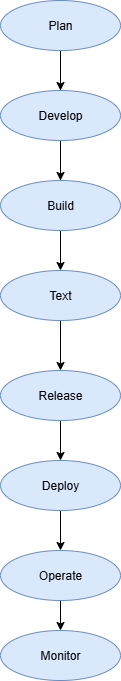

The diagram above was exported from draw.io. Its source (the exported page's mxGraphModel, read from the mxfile embedded in the PNG):
<mxGraphModel dx="1303" dy="703" grid="1" gridSize="10" guides="1" tooltips="1" connect="1" arrows="1" fold="1" page="1" pageScale="1" pageWidth="850" pageHeight="1100" math="0" shadow="0">
  <root>
    <mxCell id="0" />
    <mxCell id="1" parent="0" />
    <mxCell id="i1qxbi8Tj2wiVrcq1Ro--25" value="" style="edgeStyle=orthogonalEdgeStyle;rounded=0;orthogonalLoop=1;jettySize=auto;html=1;" parent="1" source="i1qxbi8Tj2wiVrcq1Ro--2" target="i1qxbi8Tj2wiVrcq1Ro--14" edge="1">
      <mxGeometry relative="1" as="geometry" />
    </mxCell>
    <mxCell id="i1qxbi8Tj2wiVrcq1Ro--26" value="" style="edgeStyle=orthogonalEdgeStyle;rounded=0;orthogonalLoop=1;jettySize=auto;html=1;" parent="1" source="i1qxbi8Tj2wiVrcq1Ro--2" target="i1qxbi8Tj2wiVrcq1Ro--9" edge="1">
      <mxGeometry relative="1" as="geometry" />
    </mxCell>
    <mxCell id="i1qxbi8Tj2wiVrcq1Ro--2" value="Plan" style="ellipse;whiteSpace=wrap;html=1;fillColor=#dae8fc;strokeColor=#6c8ebf;" parent="1" vertex="1">
      <mxGeometry x="320" y="40" width="120" height="50" as="geometry" />
    </mxCell>
    <mxCell id="i1qxbi8Tj2wiVrcq1Ro--24" value="" style="edgeStyle=orthogonalEdgeStyle;rounded=0;orthogonalLoop=1;jettySize=auto;html=1;" parent="1" source="i1qxbi8Tj2wiVrcq1Ro--9" target="i1qxbi8Tj2wiVrcq1Ro--16" edge="1">
      <mxGeometry relative="1" as="geometry" />
    </mxCell>
    <mxCell id="i1qxbi8Tj2wiVrcq1Ro--9" value="Develop" style="ellipse;whiteSpace=wrap;html=1;fillColor=#dae8fc;strokeColor=#6c8ebf;" parent="1" vertex="1">
      <mxGeometry x="320" y="130" width="120" height="50" as="geometry" />
    </mxCell>
    <mxCell id="i1qxbi8Tj2wiVrcq1Ro--14" value="Build" style="ellipse;whiteSpace=wrap;html=1;fillColor=#dae8fc;strokeColor=#6c8ebf;" parent="1" vertex="1">
      <mxGeometry x="320" y="220" width="120" height="50" as="geometry" />
    </mxCell>
    <mxCell id="i1qxbi8Tj2wiVrcq1Ro--27" value="" style="edgeStyle=orthogonalEdgeStyle;rounded=0;orthogonalLoop=1;jettySize=auto;html=1;" parent="1" source="i1qxbi8Tj2wiVrcq1Ro--16" target="i1qxbi8Tj2wiVrcq1Ro--18" edge="1">
      <mxGeometry relative="1" as="geometry" />
    </mxCell>
    <mxCell id="i1qxbi8Tj2wiVrcq1Ro--16" value="Text" style="ellipse;whiteSpace=wrap;html=1;fillColor=#dae8fc;strokeColor=#6c8ebf;" parent="1" vertex="1">
      <mxGeometry x="320" y="310" width="120" height="50" as="geometry" />
    </mxCell>
    <mxCell id="i1qxbi8Tj2wiVrcq1Ro--28" value="" style="edgeStyle=orthogonalEdgeStyle;rounded=0;orthogonalLoop=1;jettySize=auto;html=1;" parent="1" source="i1qxbi8Tj2wiVrcq1Ro--18" target="i1qxbi8Tj2wiVrcq1Ro--19" edge="1">
      <mxGeometry relative="1" as="geometry" />
    </mxCell>
    <mxCell id="i1qxbi8Tj2wiVrcq1Ro--18" value="Release" style="ellipse;whiteSpace=wrap;html=1;fillColor=#dae8fc;strokeColor=#6c8ebf;" parent="1" vertex="1">
      <mxGeometry x="320" y="410" width="120" height="50" as="geometry" />
    </mxCell>
    <mxCell id="i1qxbi8Tj2wiVrcq1Ro--29" value="" style="edgeStyle=orthogonalEdgeStyle;rounded=0;orthogonalLoop=1;jettySize=auto;html=1;" parent="1" source="i1qxbi8Tj2wiVrcq1Ro--19" target="i1qxbi8Tj2wiVrcq1Ro--21" edge="1">
      <mxGeometry relative="1" as="geometry" />
    </mxCell>
    <mxCell id="i1qxbi8Tj2wiVrcq1Ro--19" value="Deploy" style="ellipse;whiteSpace=wrap;html=1;fillColor=#dae8fc;strokeColor=#6c8ebf;" parent="1" vertex="1">
      <mxGeometry x="320" y="500" width="120" height="50" as="geometry" />
    </mxCell>
    <mxCell id="i1qxbi8Tj2wiVrcq1Ro--33" value="" style="edgeStyle=orthogonalEdgeStyle;rounded=0;orthogonalLoop=1;jettySize=auto;html=1;" parent="1" source="i1qxbi8Tj2wiVrcq1Ro--21" target="i1qxbi8Tj2wiVrcq1Ro--32" edge="1">
      <mxGeometry relative="1" as="geometry" />
    </mxCell>
    <mxCell id="i1qxbi8Tj2wiVrcq1Ro--21" value="Operate" style="ellipse;whiteSpace=wrap;html=1;fillColor=#dae8fc;strokeColor=#6c8ebf;" parent="1" vertex="1">
      <mxGeometry x="320" y="590" width="120" height="50" as="geometry" />
    </mxCell>
    <mxCell id="i1qxbi8Tj2wiVrcq1Ro--32" value="Monitor" style="ellipse;whiteSpace=wrap;html=1;fillColor=#dae8fc;strokeColor=#6c8ebf;" parent="1" vertex="1">
      <mxGeometry x="320" y="670" width="120" height="50" as="geometry" />
    </mxCell>
  </root>
</mxGraphModel>